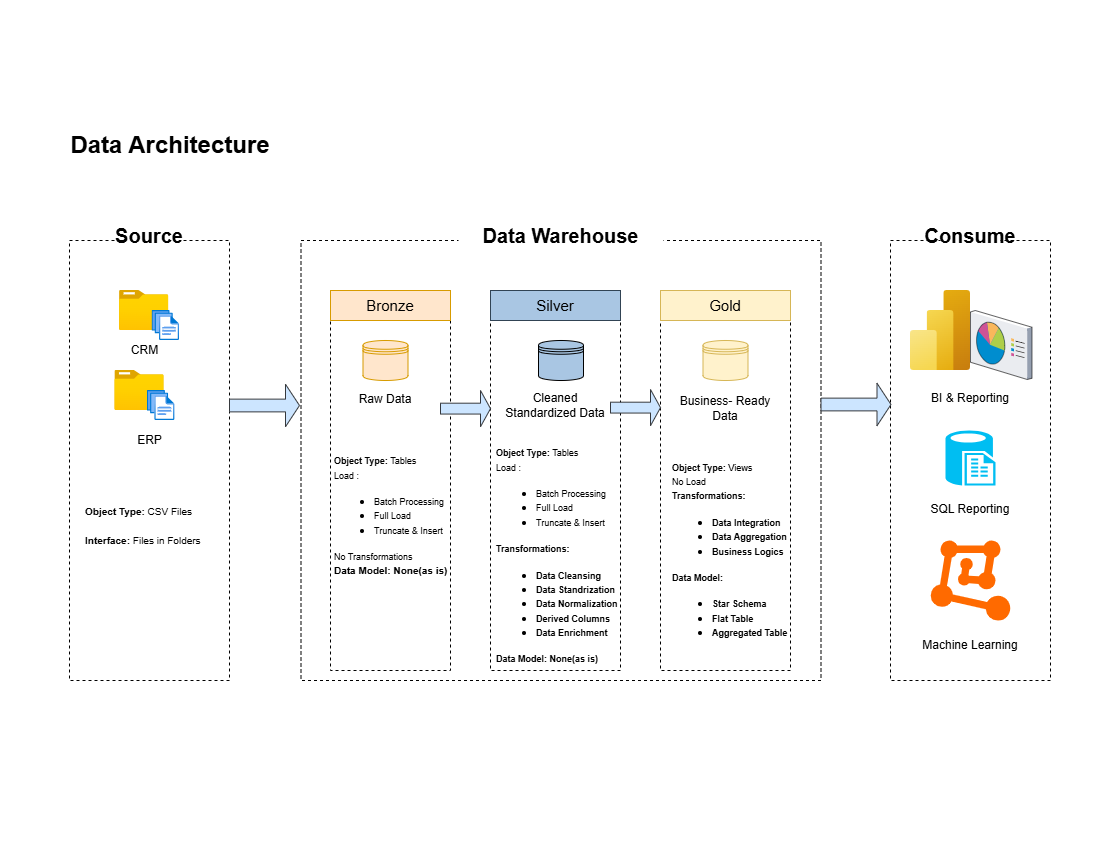

The diagram above was exported from draw.io. Its source (the exported page's mxGraphModel, read from the mxfile embedded in the PNG):
<mxGraphModel dx="1281" dy="574" grid="1" gridSize="10" guides="1" tooltips="1" connect="1" arrows="1" fold="1" page="1" pageScale="1" pageWidth="1100" pageHeight="850" math="0" shadow="0">
  <root>
    <mxCell id="0" />
    <mxCell id="1" parent="0" />
    <mxCell id="6TWLA-ZB7NHucFFUmMDg-1" parent="1" style="whiteSpace=wrap;html=1;fillColor=none;dashed=1;" value="" vertex="1">
      <mxGeometry height="440" width="160" x="69" y="240" as="geometry" />
    </mxCell>
    <mxCell id="6TWLA-ZB7NHucFFUmMDg-2" parent="1" style="whiteSpace=wrap;html=1;fillColor=none;dashed=1;" value="" vertex="1">
      <mxGeometry height="440" width="520" x="300.5" y="240" as="geometry" />
    </mxCell>
    <mxCell id="6TWLA-ZB7NHucFFUmMDg-3" parent="1" style="whiteSpace=wrap;html=1;fillColor=none;dashed=1;" value="" vertex="1">
      <mxGeometry height="440" width="160" x="890" y="240" as="geometry" />
    </mxCell>
    <mxCell id="6TWLA-ZB7NHucFFUmMDg-5" parent="1" style="text;html=1;whiteSpace=wrap;strokeColor=none;fillColor=default;align=center;verticalAlign=middle;rounded=0;" value="&lt;font style=&quot;font-size: 20px;&quot;&gt;&lt;b&gt;Source&lt;/b&gt;&lt;/font&gt;" vertex="1">
      <mxGeometry height="30" width="60" x="119" y="220" as="geometry" />
    </mxCell>
    <mxCell id="6TWLA-ZB7NHucFFUmMDg-6" parent="1" style="text;html=1;whiteSpace=wrap;strokeColor=none;fillColor=default;align=center;verticalAlign=middle;rounded=0;" value="&lt;font style=&quot;font-size: 20px;&quot;&gt;&lt;b&gt;Data Warehouse&lt;/b&gt;&lt;/font&gt;" vertex="1">
      <mxGeometry height="30" width="205" x="458" y="220" as="geometry" />
    </mxCell>
    <mxCell id="6TWLA-ZB7NHucFFUmMDg-7" parent="1" style="text;html=1;whiteSpace=wrap;strokeColor=none;fillColor=default;align=center;verticalAlign=middle;rounded=0;" value="&lt;font style=&quot;font-size: 20px;&quot;&gt;&lt;b&gt;Consume&lt;/b&gt;&lt;/font&gt;" vertex="1">
      <mxGeometry height="30" width="60" x="940" y="220" as="geometry" />
    </mxCell>
    <mxCell id="6TWLA-ZB7NHucFFUmMDg-8" parent="1" style="image;aspect=fixed;html=1;points=[];align=center;fontSize=12;image=img/lib/azure2/general/Folder_Blank.svg;" value="" vertex="1">
      <mxGeometry height="40" width="49.29" x="119" y="290" as="geometry" />
    </mxCell>
    <mxCell id="6TWLA-ZB7NHucFFUmMDg-10" parent="1" style="image;aspect=fixed;html=1;points=[];align=center;fontSize=12;image=img/lib/azure2/general/Files.svg;" value="" vertex="1">
      <mxGeometry height="30" width="27.43" x="151.57" y="310" as="geometry" />
    </mxCell>
    <mxCell id="6TWLA-ZB7NHucFFUmMDg-11" parent="1" style="text;html=1;whiteSpace=wrap;strokeColor=none;fillColor=none;align=center;verticalAlign=middle;rounded=0;" value="CRM" vertex="1">
      <mxGeometry height="20" width="50.71" x="119" y="340" as="geometry" />
    </mxCell>
    <mxCell id="6TWLA-ZB7NHucFFUmMDg-12" parent="1" style="image;aspect=fixed;html=1;points=[];align=center;fontSize=12;image=img/lib/azure2/general/Folder_Blank.svg;" value="" vertex="1">
      <mxGeometry height="40" width="49.29" x="114.36" y="370" as="geometry" />
    </mxCell>
    <mxCell id="6TWLA-ZB7NHucFFUmMDg-13" parent="1" style="image;aspect=fixed;html=1;points=[];align=center;fontSize=12;image=img/lib/azure2/general/Files.svg;" value="" vertex="1">
      <mxGeometry height="30" width="27.43" x="146.93" y="390" as="geometry" />
    </mxCell>
    <mxCell id="6TWLA-ZB7NHucFFUmMDg-14" parent="1" style="text;html=1;whiteSpace=wrap;strokeColor=none;fillColor=none;align=center;verticalAlign=middle;rounded=0;" value="ERP" vertex="1">
      <mxGeometry height="20" width="50.71" x="123.64999999999999" y="430" as="geometry" />
    </mxCell>
    <mxCell id="6TWLA-ZB7NHucFFUmMDg-15" parent="1" style="text;html=1;whiteSpace=wrap;strokeColor=none;fillColor=none;align=left;verticalAlign=middle;rounded=0;" value="&lt;font style=&quot;font-size: 10px;&quot;&gt;&lt;b&gt;Object Type:&lt;/b&gt; CSV Files&lt;/font&gt;&lt;div&gt;&lt;span style=&quot;font-size: 10px;&quot;&gt;&lt;br&gt;&lt;/span&gt;&lt;div style=&quot;&quot;&gt;&lt;font style=&quot;font-size: 10px;&quot;&gt;&lt;b&gt;Interface: &lt;/b&gt;Files in Folders&lt;/font&gt;&lt;/div&gt;&lt;/div&gt;" vertex="1">
      <mxGeometry height="30" width="122.07" x="83.32" y="510" as="geometry" />
    </mxCell>
    <mxCell id="6TWLA-ZB7NHucFFUmMDg-16" parent="1" style="whiteSpace=wrap;html=1;fillColor=none;dashed=1;" value="" vertex="1">
      <mxGeometry height="350" width="120" x="330" y="320" as="geometry" />
    </mxCell>
    <mxCell id="6TWLA-ZB7NHucFFUmMDg-18" parent="1" style="whiteSpace=wrap;html=1;fillColor=none;dashed=1;" value="" vertex="1">
      <mxGeometry height="350" width="130" x="490" y="320" as="geometry" />
    </mxCell>
    <mxCell id="6TWLA-ZB7NHucFFUmMDg-19" parent="1" style="whiteSpace=wrap;html=1;fillColor=none;dashed=1;" value="" vertex="1">
      <mxGeometry height="350" width="130" x="660" y="320" as="geometry" />
    </mxCell>
    <mxCell id="6TWLA-ZB7NHucFFUmMDg-20" parent="1" style="text;html=1;whiteSpace=wrap;strokeColor=#d79b00;fillColor=#ffe6cc;align=center;verticalAlign=middle;rounded=0;" value="&lt;font style=&quot;font-size: 15px;&quot;&gt;Bronze&lt;/font&gt;" vertex="1">
      <mxGeometry height="30" width="120" x="330" y="290" as="geometry" />
    </mxCell>
    <mxCell id="6TWLA-ZB7NHucFFUmMDg-21" parent="1" style="text;html=1;whiteSpace=wrap;strokeColor=#314354;fillColor=#A9C6E3;align=center;verticalAlign=middle;rounded=0;fontColor=#ffffff;" value="&lt;font style=&quot;font-size: 15px; color: rgb(0, 0, 0);&quot;&gt;Silver&lt;/font&gt;" vertex="1">
      <mxGeometry height="30" width="130" x="490" y="290" as="geometry" />
    </mxCell>
    <mxCell id="6TWLA-ZB7NHucFFUmMDg-22" parent="1" style="text;html=1;whiteSpace=wrap;strokeColor=#d6b656;fillColor=#fff2cc;align=center;verticalAlign=middle;rounded=0;" value="&lt;font style=&quot;font-size: 15px;&quot;&gt;Gold&lt;/font&gt;" vertex="1">
      <mxGeometry height="30" width="130" x="660" y="290" as="geometry" />
    </mxCell>
    <mxCell id="6TWLA-ZB7NHucFFUmMDg-23" parent="1" style="shape=singleArrow;whiteSpace=wrap;html=1;fillColor=#cce5ff;strokeColor=#36393d;" value="" vertex="1">
      <mxGeometry height="42.5" width="70" x="229" y="383.75" as="geometry" />
    </mxCell>
    <mxCell id="6TWLA-ZB7NHucFFUmMDg-27" parent="1" style="shape=singleArrow;whiteSpace=wrap;html=1;fillColor=#cce5ff;strokeColor=#36393d;" value="" vertex="1">
      <mxGeometry height="42.5" width="70" x="820.5" y="382.75" as="geometry" />
    </mxCell>
    <mxCell id="6TWLA-ZB7NHucFFUmMDg-31" parent="1" style="shape=datastore;whiteSpace=wrap;html=1;fillColor=#ffe6cc;strokeColor=#d79b00;" value="" vertex="1">
      <mxGeometry height="40" width="45" x="362.5" y="340" as="geometry" />
    </mxCell>
    <mxCell id="6TWLA-ZB7NHucFFUmMDg-33" parent="1" style="text;html=1;whiteSpace=wrap;strokeColor=none;fillColor=none;align=center;verticalAlign=middle;rounded=0;" value="Raw Data" vertex="1">
      <mxGeometry height="30" width="60" x="355" y="383.75" as="geometry" />
    </mxCell>
    <mxCell id="6TWLA-ZB7NHucFFUmMDg-34" parent="1" style="text;html=1;whiteSpace=wrap;strokeColor=none;fillColor=none;align=left;verticalAlign=middle;rounded=0;" value="&lt;font style=&quot;font-size: 9px;&quot;&gt;&lt;b style=&quot;&quot;&gt;Object Type:&lt;/b&gt;&amp;nbsp;Tables&lt;/font&gt;&lt;div&gt;&lt;font style=&quot;font-size: 9px;&quot;&gt;Load :&amp;nbsp;&lt;/font&gt;&lt;/div&gt;&lt;div&gt;&lt;ul&gt;&lt;li&gt;&lt;font style=&quot;font-size: 9px;&quot;&gt;Batch Processing&lt;span style=&quot;white-space: pre;&quot;&gt;&#09;&lt;/span&gt;&lt;/font&gt;&lt;/li&gt;&lt;li&gt;&lt;font style=&quot;font-size: 9px;&quot;&gt;Full Load&lt;/font&gt;&lt;/li&gt;&lt;li&gt;&lt;font style=&quot;font-size: 9px;&quot;&gt;Truncate &amp;amp; Insert&lt;/font&gt;&lt;/li&gt;&lt;/ul&gt;&lt;div&gt;&lt;font style=&quot;font-size: 9px;&quot;&gt;No Transformations&lt;br&gt;&lt;/font&gt;&lt;div style=&quot;&quot;&gt;&lt;font size=&quot;1&quot;&gt;&lt;b&gt;Data Model: None(as is)&lt;/b&gt;&lt;/font&gt;&lt;/div&gt;&lt;/div&gt;&lt;/div&gt;" vertex="1">
      <mxGeometry height="110" width="126.04" x="331.96" y="460" as="geometry" />
    </mxCell>
    <mxCell id="6TWLA-ZB7NHucFFUmMDg-36" parent="1" style="shape=datastore;whiteSpace=wrap;html=1;fillColor=light-dark(#A9C6E3,#7D8C9B);" value="" vertex="1">
      <mxGeometry height="40" width="45" x="538" y="340" as="geometry" />
    </mxCell>
    <mxCell id="6TWLA-ZB7NHucFFUmMDg-37" parent="1" style="text;html=1;whiteSpace=wrap;strokeColor=none;fillColor=none;align=center;verticalAlign=middle;rounded=0;" value="Cleaned Standardized Data" vertex="1">
      <mxGeometry height="30" width="110" x="500" y="390" as="geometry" />
    </mxCell>
    <mxCell id="6TWLA-ZB7NHucFFUmMDg-38" parent="1" style="shape=singleArrow;whiteSpace=wrap;html=1;fillColor=#cce5ff;strokeColor=#36393d;" value="" vertex="1">
      <mxGeometry height="36.25" width="50" x="610" y="389" as="geometry" />
    </mxCell>
    <mxCell id="6TWLA-ZB7NHucFFUmMDg-41" parent="1" style="text;html=1;whiteSpace=wrap;strokeColor=none;fillColor=none;align=left;verticalAlign=middle;rounded=0;" value="&lt;font style=&quot;font-size: 9px;&quot;&gt;&lt;b style=&quot;&quot;&gt;Object Type:&lt;/b&gt;&amp;nbsp;Tables&lt;/font&gt;&lt;div&gt;&lt;font style=&quot;font-size: 9px;&quot;&gt;Load :&amp;nbsp;&lt;/font&gt;&lt;/div&gt;&lt;div&gt;&lt;ul&gt;&lt;li&gt;&lt;font style=&quot;font-size: 9px;&quot;&gt;Batch Processing&lt;span style=&quot;white-space: pre;&quot;&gt;&#09;&lt;/span&gt;&lt;/font&gt;&lt;/li&gt;&lt;li&gt;&lt;font style=&quot;font-size: 9px;&quot;&gt;Full Load&lt;/font&gt;&lt;/li&gt;&lt;li&gt;&lt;font style=&quot;font-size: 9px;&quot;&gt;Truncate &amp;amp; Insert&lt;br&gt;&lt;/font&gt;&lt;/li&gt;&lt;/ul&gt;&lt;div&gt;&lt;div style=&quot;&quot;&gt;&lt;font style=&quot;font-size: 9px;&quot;&gt;&lt;b&gt;Transformations:&lt;/b&gt;&lt;/font&gt;&lt;/div&gt;&lt;div style=&quot;&quot;&gt;&lt;ul&gt;&lt;li&gt;&lt;font style=&quot;font-size: 9px;&quot;&gt;&lt;b&gt;Data Cleansing&lt;/b&gt;&lt;/font&gt;&lt;/li&gt;&lt;li&gt;&lt;font style=&quot;font-size: 9px;&quot;&gt;&lt;b&gt;Data Standrization&lt;/b&gt;&lt;/font&gt;&lt;/li&gt;&lt;li&gt;&lt;font style=&quot;font-size: 9px;&quot;&gt;&lt;b&gt;Data Normalization&lt;/b&gt;&lt;/font&gt;&lt;/li&gt;&lt;li&gt;&lt;font style=&quot;font-size: 9px;&quot;&gt;&lt;b&gt;Derived Columns&lt;/b&gt;&lt;/font&gt;&lt;/li&gt;&lt;li&gt;&lt;font style=&quot;font-size: 9px;&quot;&gt;&lt;b&gt;Data Enrichment&lt;/b&gt;&lt;/font&gt;&lt;/li&gt;&lt;/ul&gt;&lt;/div&gt;&lt;div style=&quot;&quot;&gt;&lt;font style=&quot;font-size: 9px;&quot;&gt;&lt;b&gt;Data Model: None(as is)&lt;/b&gt;&lt;/font&gt;&lt;/div&gt;&lt;/div&gt;&lt;/div&gt;" vertex="1">
      <mxGeometry height="160" width="132.52" x="494.24" y="475" as="geometry" />
    </mxCell>
    <mxCell id="6TWLA-ZB7NHucFFUmMDg-42" parent="1" style="shape=singleArrow;whiteSpace=wrap;html=1;fillColor=#cce5ff;strokeColor=#36393d;" value="" vertex="1">
      <mxGeometry height="36.25" width="50" x="440" y="390" as="geometry" />
    </mxCell>
    <mxCell id="6TWLA-ZB7NHucFFUmMDg-44" parent="1" style="shape=datastore;whiteSpace=wrap;html=1;fillColor=#fff2cc;strokeColor=#d6b656;" value="" vertex="1">
      <mxGeometry height="40" width="45" x="702.5" y="340" as="geometry" />
    </mxCell>
    <mxCell id="6TWLA-ZB7NHucFFUmMDg-45" parent="1" style="text;html=1;whiteSpace=wrap;strokeColor=none;fillColor=none;align=center;verticalAlign=middle;rounded=0;" value="Business- Ready Data" vertex="1">
      <mxGeometry height="30" width="110" x="670" y="393.13" as="geometry" />
    </mxCell>
    <mxCell id="6TWLA-ZB7NHucFFUmMDg-46" parent="1" style="text;html=1;whiteSpace=wrap;strokeColor=none;fillColor=none;align=left;verticalAlign=middle;rounded=0;" value="&lt;font style=&quot;font-size: 9px;&quot;&gt;&lt;b style=&quot;&quot;&gt;Object Type:&lt;/b&gt;&amp;nbsp;Views&lt;/font&gt;&lt;div&gt;&lt;font style=&quot;font-size: 9px;&quot;&gt;No Load&amp;nbsp;&lt;/font&gt;&lt;/div&gt;&lt;div&gt;&lt;div style=&quot;&quot;&gt;&lt;font style=&quot;font-size: 9px;&quot;&gt;&lt;b&gt;Transformations:&lt;/b&gt;&lt;/font&gt;&lt;/div&gt;&lt;div style=&quot;&quot;&gt;&lt;ul&gt;&lt;li&gt;&lt;font style=&quot;font-size: 9px;&quot;&gt;&lt;b&gt;Data Integration&lt;/b&gt;&lt;/font&gt;&lt;/li&gt;&lt;li&gt;&lt;font style=&quot;font-size: 9px;&quot;&gt;&lt;font style=&quot;&quot;&gt;&lt;b&gt;Data Aggregatio&lt;/b&gt;&lt;/font&gt;&lt;b style=&quot;background-color: transparent; color: light-dark(rgb(0, 0, 0), rgb(255, 255, 255));&quot;&gt;n&lt;/b&gt;&lt;/font&gt;&lt;/li&gt;&lt;li&gt;&lt;font style=&quot;font-size: 9px;&quot;&gt;&lt;b&gt;Business Logics&lt;/b&gt;&lt;/font&gt;&lt;/li&gt;&lt;/ul&gt;&lt;/div&gt;&lt;div style=&quot;&quot;&gt;&lt;font style=&quot;font-size: 9px;&quot;&gt;&lt;b&gt;Data Model:&amp;nbsp;&lt;br&gt;&lt;/b&gt;&lt;/font&gt;&lt;/div&gt;&lt;/div&gt;&lt;div style=&quot;&quot;&gt;&lt;ul&gt;&lt;li&gt;&lt;font style=&quot;font-size: 9px;&quot;&gt;&lt;b&gt;Star Schema&lt;/b&gt;&lt;/font&gt;&lt;/li&gt;&lt;li&gt;&lt;font style=&quot;font-size: 9px;&quot;&gt;&lt;b&gt;Flat Table&lt;/b&gt;&lt;/font&gt;&lt;/li&gt;&lt;li&gt;&lt;font style=&quot;font-size: 9px;&quot;&gt;&lt;b style=&quot;&quot;&gt;Aggregated Table&lt;/b&gt;&lt;/font&gt;&lt;/li&gt;&lt;/ul&gt;&lt;/div&gt;" vertex="1">
      <mxGeometry height="160" width="132.52" x="670" y="475" as="geometry" />
    </mxCell>
    <mxCell id="6TWLA-ZB7NHucFFUmMDg-47" parent="1" style="image;aspect=fixed;html=1;points=[];align=center;fontSize=12;image=img/lib/azure2/analytics/Power_BI_Embedded.svg;" value="" vertex="1">
      <mxGeometry height="80" width="60" x="910" y="290" as="geometry" />
    </mxCell>
    <mxCell id="6TWLA-ZB7NHucFFUmMDg-48" parent="1" style="points=[];aspect=fixed;html=1;align=center;shadow=0;dashed=0;fillColor=#FF6A00;strokeColor=none;shape=mxgraph.alibaba_cloud.machine_learning;" value="" vertex="1">
      <mxGeometry height="80.12" width="79.64" x="930.18" y="539.9999999999999" as="geometry" />
    </mxCell>
    <mxCell id="6TWLA-ZB7NHucFFUmMDg-49" parent="1" style="verticalLabelPosition=bottom;sketch=0;aspect=fixed;html=1;verticalAlign=top;strokeColor=none;align=center;outlineConnect=0;shape=mxgraph.citrix.reporting;" value="" vertex="1">
      <mxGeometry height="69" width="61.5" x="970" y="310" as="geometry" />
    </mxCell>
    <mxCell id="6TWLA-ZB7NHucFFUmMDg-50" parent="1" style="verticalLabelPosition=bottom;html=1;verticalAlign=top;align=center;strokeColor=none;fillColor=#00BEF2;shape=mxgraph.azure.sql_reporting;" value="" vertex="1">
      <mxGeometry height="55" width="50" x="945" y="430" as="geometry" />
    </mxCell>
    <mxCell id="6TWLA-ZB7NHucFFUmMDg-51" parent="1" style="text;html=1;whiteSpace=wrap;strokeColor=none;fillColor=none;align=center;verticalAlign=middle;rounded=0;" value="BI &amp;amp; Reporting" vertex="1">
      <mxGeometry height="30" width="110" x="915" y="382.75" as="geometry" />
    </mxCell>
    <mxCell id="6TWLA-ZB7NHucFFUmMDg-52" parent="1" style="text;html=1;whiteSpace=wrap;strokeColor=none;fillColor=none;align=center;verticalAlign=middle;rounded=0;" value="SQL Reporting" vertex="1">
      <mxGeometry height="30" width="110" x="915" y="493.75" as="geometry" />
    </mxCell>
    <mxCell id="6TWLA-ZB7NHucFFUmMDg-53" parent="1" style="text;html=1;whiteSpace=wrap;strokeColor=none;fillColor=none;align=center;verticalAlign=middle;rounded=0;" value="Machine Learning" vertex="1">
      <mxGeometry height="30" width="110" x="915" y="630" as="geometry" />
    </mxCell>
    <mxCell id="iY2hkaarh3F87LL24YeP-1" parent="1" style="text;html=1;whiteSpace=wrap;strokeColor=none;fillColor=none;align=center;verticalAlign=middle;rounded=0;" value="&lt;b&gt;&lt;font style=&quot;font-size: 24px;&quot;&gt;Data Architecture&lt;/font&gt;&lt;/b&gt;" vertex="1">
      <mxGeometry height="30" width="280" x="30" y="130" as="geometry" />
    </mxCell>
  </root>
</mxGraphModel>